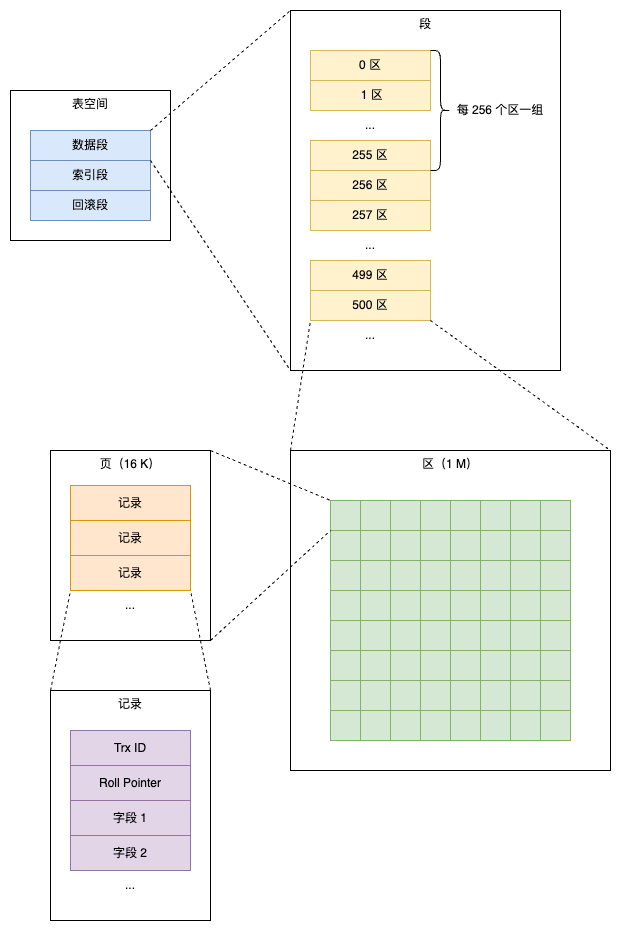

The diagram above was exported from draw.io. Its source (the exported page's mxGraphModel, read from the mxfile embedded in the PNG):
<mxGraphModel dx="815" dy="1278" grid="1" gridSize="10" guides="1" tooltips="1" connect="1" arrows="1" fold="1" page="1" pageScale="1" pageWidth="850" pageHeight="1100" math="0" shadow="0">
  <root>
    <mxCell id="0" />
    <mxCell id="1" parent="0" />
    <mxCell id="2" value="表空间" style="rounded=0;whiteSpace=wrap;html=1;verticalAlign=top;" vertex="1" parent="1">
      <mxGeometry x="80" y="160" width="160" height="150" as="geometry" />
    </mxCell>
    <mxCell id="3" value="数据段" style="rounded=0;whiteSpace=wrap;html=1;fillColor=#dae8fc;strokeColor=#6c8ebf;" vertex="1" parent="1">
      <mxGeometry x="100" y="200" width="120" height="30" as="geometry" />
    </mxCell>
    <mxCell id="4" value="索引段" style="rounded=0;whiteSpace=wrap;html=1;fillColor=#dae8fc;strokeColor=#6c8ebf;" vertex="1" parent="1">
      <mxGeometry x="100" y="230" width="120" height="30" as="geometry" />
    </mxCell>
    <mxCell id="5" value="回滚段" style="rounded=0;whiteSpace=wrap;html=1;fillColor=#dae8fc;strokeColor=#6c8ebf;" vertex="1" parent="1">
      <mxGeometry x="100" y="260" width="120" height="30" as="geometry" />
    </mxCell>
    <mxCell id="6" value="段" style="rounded=0;whiteSpace=wrap;html=1;verticalAlign=top;" vertex="1" parent="1">
      <mxGeometry x="360" y="80" width="270" height="360" as="geometry" />
    </mxCell>
    <mxCell id="7" value="0 区" style="rounded=0;whiteSpace=wrap;html=1;fillColor=#fff2cc;strokeColor=#d6b656;" vertex="1" parent="1">
      <mxGeometry x="380" y="120" width="120" height="30" as="geometry" />
    </mxCell>
    <mxCell id="8" value="&amp;nbsp;1 区" style="rounded=0;whiteSpace=wrap;html=1;fillColor=#fff2cc;strokeColor=#d6b656;" vertex="1" parent="1">
      <mxGeometry x="380" y="150" width="120" height="30" as="geometry" />
    </mxCell>
    <mxCell id="9" value="255 区" style="rounded=0;whiteSpace=wrap;html=1;fillColor=#fff2cc;strokeColor=#d6b656;" vertex="1" parent="1">
      <mxGeometry x="380" y="210" width="120" height="30" as="geometry" />
    </mxCell>
    <mxCell id="10" value="..." style="text;html=1;align=center;verticalAlign=middle;whiteSpace=wrap;rounded=0;" vertex="1" parent="1">
      <mxGeometry x="410" y="180" width="60" height="30" as="geometry" />
    </mxCell>
    <mxCell id="11" value="256 区" style="rounded=0;whiteSpace=wrap;html=1;fillColor=#fff2cc;strokeColor=#d6b656;" vertex="1" parent="1">
      <mxGeometry x="380" y="240" width="120" height="30" as="geometry" />
    </mxCell>
    <mxCell id="12" value="257 区" style="rounded=0;whiteSpace=wrap;html=1;fillColor=#fff2cc;strokeColor=#d6b656;" vertex="1" parent="1">
      <mxGeometry x="380" y="270" width="120" height="30" as="geometry" />
    </mxCell>
    <mxCell id="13" value="..." style="text;html=1;align=center;verticalAlign=middle;whiteSpace=wrap;rounded=0;" vertex="1" parent="1">
      <mxGeometry x="410" y="300" width="60" height="30" as="geometry" />
    </mxCell>
    <mxCell id="14" value="499 区" style="rounded=0;whiteSpace=wrap;html=1;fillColor=#fff2cc;strokeColor=#d6b656;" vertex="1" parent="1">
      <mxGeometry x="380" y="330" width="120" height="30" as="geometry" />
    </mxCell>
    <mxCell id="15" value="500 区" style="rounded=0;whiteSpace=wrap;html=1;fillColor=#fff2cc;strokeColor=#d6b656;" vertex="1" parent="1">
      <mxGeometry x="380" y="360" width="120" height="30" as="geometry" />
    </mxCell>
    <mxCell id="16" value="" style="shape=curlyBracket;whiteSpace=wrap;html=1;rounded=1;flipH=1;labelPosition=right;verticalLabelPosition=middle;align=left;verticalAlign=middle;" vertex="1" parent="1">
      <mxGeometry x="500" y="120" width="20" height="120" as="geometry" />
    </mxCell>
    <mxCell id="17" value="..." style="text;html=1;align=center;verticalAlign=middle;whiteSpace=wrap;rounded=0;" vertex="1" parent="1">
      <mxGeometry x="410" y="390" width="60" height="30" as="geometry" />
    </mxCell>
    <mxCell id="18" value="每 256 个区一组" style="text;html=1;align=center;verticalAlign=middle;whiteSpace=wrap;rounded=0;" vertex="1" parent="1">
      <mxGeometry x="520" y="165" width="100" height="30" as="geometry" />
    </mxCell>
    <mxCell id="19" value="" style="endArrow=none;dashed=1;html=1;rounded=0;exitX=1;exitY=0;exitDx=0;exitDy=0;entryX=0;entryY=0;entryDx=0;entryDy=0;" edge="1" source="3" target="6" parent="1">
      <mxGeometry width="50" height="50" relative="1" as="geometry">
        <mxPoint x="250" y="150" as="sourcePoint" />
        <mxPoint x="300" y="100" as="targetPoint" />
      </mxGeometry>
    </mxCell>
    <mxCell id="20" value="" style="endArrow=none;dashed=1;html=1;rounded=0;exitX=1;exitY=1;exitDx=0;exitDy=0;entryX=0;entryY=1;entryDx=0;entryDy=0;" edge="1" source="3" target="6" parent="1">
      <mxGeometry width="50" height="50" relative="1" as="geometry">
        <mxPoint x="210" y="450" as="sourcePoint" />
        <mxPoint x="260" y="400" as="targetPoint" />
      </mxGeometry>
    </mxCell>
    <mxCell id="21" value="区（1 M）" style="rounded=0;whiteSpace=wrap;html=1;verticalAlign=top;" vertex="1" parent="1">
      <mxGeometry x="360" y="520" width="320" height="320" as="geometry" />
    </mxCell>
    <mxCell id="22" value="" style="endArrow=none;dashed=1;html=1;rounded=0;entryX=0;entryY=1;entryDx=0;entryDy=0;exitX=0;exitY=0;exitDx=0;exitDy=0;" edge="1" source="21" target="15" parent="1">
      <mxGeometry width="50" height="50" relative="1" as="geometry">
        <mxPoint x="310" y="500" as="sourcePoint" />
        <mxPoint x="360" y="450" as="targetPoint" />
      </mxGeometry>
    </mxCell>
    <mxCell id="23" value="" style="endArrow=none;dashed=1;html=1;rounded=0;exitX=1;exitY=1;exitDx=0;exitDy=0;entryX=1;entryY=0;entryDx=0;entryDy=0;" edge="1" source="15" target="21" parent="1">
      <mxGeometry width="50" height="50" relative="1" as="geometry">
        <mxPoint x="570" y="430" as="sourcePoint" />
        <mxPoint x="620" y="380" as="targetPoint" />
      </mxGeometry>
    </mxCell>
    <mxCell id="24" value="" style="rounded=0;whiteSpace=wrap;html=1;fillColor=#d5e8d4;strokeColor=#82b366;" vertex="1" parent="1">
      <mxGeometry x="400" y="570" width="30" height="30" as="geometry" />
    </mxCell>
    <mxCell id="25" value="" style="rounded=0;whiteSpace=wrap;html=1;fillColor=#d5e8d4;strokeColor=#82b366;" vertex="1" parent="1">
      <mxGeometry x="430" y="570" width="30" height="30" as="geometry" />
    </mxCell>
    <mxCell id="26" value="" style="rounded=0;whiteSpace=wrap;html=1;fillColor=#d5e8d4;strokeColor=#82b366;" vertex="1" parent="1">
      <mxGeometry x="460" y="570" width="30" height="30" as="geometry" />
    </mxCell>
    <mxCell id="27" value="" style="rounded=0;whiteSpace=wrap;html=1;fillColor=#d5e8d4;strokeColor=#82b366;" vertex="1" parent="1">
      <mxGeometry x="490" y="570" width="30" height="30" as="geometry" />
    </mxCell>
    <mxCell id="28" value="" style="rounded=0;whiteSpace=wrap;html=1;fillColor=#d5e8d4;strokeColor=#82b366;" vertex="1" parent="1">
      <mxGeometry x="520" y="570" width="30" height="30" as="geometry" />
    </mxCell>
    <mxCell id="29" value="" style="rounded=0;whiteSpace=wrap;html=1;fillColor=#d5e8d4;strokeColor=#82b366;" vertex="1" parent="1">
      <mxGeometry x="550" y="570" width="30" height="30" as="geometry" />
    </mxCell>
    <mxCell id="30" value="" style="rounded=0;whiteSpace=wrap;html=1;fillColor=#d5e8d4;strokeColor=#82b366;" vertex="1" parent="1">
      <mxGeometry x="580" y="570" width="30" height="30" as="geometry" />
    </mxCell>
    <mxCell id="31" value="" style="rounded=0;whiteSpace=wrap;html=1;fillColor=#d5e8d4;strokeColor=#82b366;" vertex="1" parent="1">
      <mxGeometry x="610" y="570" width="30" height="30" as="geometry" />
    </mxCell>
    <mxCell id="32" value="" style="rounded=0;whiteSpace=wrap;html=1;fillColor=#d5e8d4;strokeColor=#82b366;" vertex="1" parent="1">
      <mxGeometry x="400" y="600" width="30" height="30" as="geometry" />
    </mxCell>
    <mxCell id="33" value="" style="rounded=0;whiteSpace=wrap;html=1;fillColor=#d5e8d4;strokeColor=#82b366;" vertex="1" parent="1">
      <mxGeometry x="430" y="600" width="30" height="30" as="geometry" />
    </mxCell>
    <mxCell id="34" value="" style="rounded=0;whiteSpace=wrap;html=1;fillColor=#d5e8d4;strokeColor=#82b366;" vertex="1" parent="1">
      <mxGeometry x="460" y="600" width="30" height="30" as="geometry" />
    </mxCell>
    <mxCell id="35" value="" style="rounded=0;whiteSpace=wrap;html=1;fillColor=#d5e8d4;strokeColor=#82b366;" vertex="1" parent="1">
      <mxGeometry x="490" y="600" width="30" height="30" as="geometry" />
    </mxCell>
    <mxCell id="36" value="" style="rounded=0;whiteSpace=wrap;html=1;fillColor=#d5e8d4;strokeColor=#82b366;" vertex="1" parent="1">
      <mxGeometry x="520" y="600" width="30" height="30" as="geometry" />
    </mxCell>
    <mxCell id="37" value="" style="rounded=0;whiteSpace=wrap;html=1;fillColor=#d5e8d4;strokeColor=#82b366;" vertex="1" parent="1">
      <mxGeometry x="550" y="600" width="30" height="30" as="geometry" />
    </mxCell>
    <mxCell id="38" value="" style="rounded=0;whiteSpace=wrap;html=1;fillColor=#d5e8d4;strokeColor=#82b366;" vertex="1" parent="1">
      <mxGeometry x="580" y="600" width="30" height="30" as="geometry" />
    </mxCell>
    <mxCell id="39" value="" style="rounded=0;whiteSpace=wrap;html=1;fillColor=#d5e8d4;strokeColor=#82b366;" vertex="1" parent="1">
      <mxGeometry x="610" y="600" width="30" height="30" as="geometry" />
    </mxCell>
    <mxCell id="40" value="" style="rounded=0;whiteSpace=wrap;html=1;fillColor=#d5e8d4;strokeColor=#82b366;" vertex="1" parent="1">
      <mxGeometry x="400" y="630" width="30" height="30" as="geometry" />
    </mxCell>
    <mxCell id="41" value="" style="rounded=0;whiteSpace=wrap;html=1;fillColor=#d5e8d4;strokeColor=#82b366;" vertex="1" parent="1">
      <mxGeometry x="430" y="630" width="30" height="30" as="geometry" />
    </mxCell>
    <mxCell id="42" value="" style="rounded=0;whiteSpace=wrap;html=1;fillColor=#d5e8d4;strokeColor=#82b366;" vertex="1" parent="1">
      <mxGeometry x="460" y="630" width="30" height="30" as="geometry" />
    </mxCell>
    <mxCell id="43" value="" style="rounded=0;whiteSpace=wrap;html=1;fillColor=#d5e8d4;strokeColor=#82b366;" vertex="1" parent="1">
      <mxGeometry x="490" y="630" width="30" height="30" as="geometry" />
    </mxCell>
    <mxCell id="44" value="" style="rounded=0;whiteSpace=wrap;html=1;fillColor=#d5e8d4;strokeColor=#82b366;" vertex="1" parent="1">
      <mxGeometry x="520" y="630" width="30" height="30" as="geometry" />
    </mxCell>
    <mxCell id="45" value="" style="rounded=0;whiteSpace=wrap;html=1;fillColor=#d5e8d4;strokeColor=#82b366;" vertex="1" parent="1">
      <mxGeometry x="550" y="630" width="30" height="30" as="geometry" />
    </mxCell>
    <mxCell id="46" value="" style="rounded=0;whiteSpace=wrap;html=1;fillColor=#d5e8d4;strokeColor=#82b366;" vertex="1" parent="1">
      <mxGeometry x="580" y="630" width="30" height="30" as="geometry" />
    </mxCell>
    <mxCell id="47" value="" style="rounded=0;whiteSpace=wrap;html=1;fillColor=#d5e8d4;strokeColor=#82b366;" vertex="1" parent="1">
      <mxGeometry x="610" y="630" width="30" height="30" as="geometry" />
    </mxCell>
    <mxCell id="48" value="" style="rounded=0;whiteSpace=wrap;html=1;fillColor=#d5e8d4;strokeColor=#82b366;" vertex="1" parent="1">
      <mxGeometry x="400" y="660" width="30" height="30" as="geometry" />
    </mxCell>
    <mxCell id="49" value="" style="rounded=0;whiteSpace=wrap;html=1;fillColor=#d5e8d4;strokeColor=#82b366;" vertex="1" parent="1">
      <mxGeometry x="430" y="660" width="30" height="30" as="geometry" />
    </mxCell>
    <mxCell id="50" value="" style="rounded=0;whiteSpace=wrap;html=1;fillColor=#d5e8d4;strokeColor=#82b366;" vertex="1" parent="1">
      <mxGeometry x="460" y="660" width="30" height="30" as="geometry" />
    </mxCell>
    <mxCell id="51" value="" style="rounded=0;whiteSpace=wrap;html=1;fillColor=#d5e8d4;strokeColor=#82b366;" vertex="1" parent="1">
      <mxGeometry x="490" y="660" width="30" height="30" as="geometry" />
    </mxCell>
    <mxCell id="52" value="" style="rounded=0;whiteSpace=wrap;html=1;fillColor=#d5e8d4;strokeColor=#82b366;" vertex="1" parent="1">
      <mxGeometry x="520" y="660" width="30" height="30" as="geometry" />
    </mxCell>
    <mxCell id="53" value="" style="rounded=0;whiteSpace=wrap;html=1;fillColor=#d5e8d4;strokeColor=#82b366;" vertex="1" parent="1">
      <mxGeometry x="550" y="660" width="30" height="30" as="geometry" />
    </mxCell>
    <mxCell id="54" value="" style="rounded=0;whiteSpace=wrap;html=1;fillColor=#d5e8d4;strokeColor=#82b366;" vertex="1" parent="1">
      <mxGeometry x="580" y="660" width="30" height="30" as="geometry" />
    </mxCell>
    <mxCell id="55" value="" style="rounded=0;whiteSpace=wrap;html=1;fillColor=#d5e8d4;strokeColor=#82b366;" vertex="1" parent="1">
      <mxGeometry x="610" y="660" width="30" height="30" as="geometry" />
    </mxCell>
    <mxCell id="56" value="" style="rounded=0;whiteSpace=wrap;html=1;fillColor=#d5e8d4;strokeColor=#82b366;" vertex="1" parent="1">
      <mxGeometry x="400" y="690" width="30" height="30" as="geometry" />
    </mxCell>
    <mxCell id="57" value="" style="rounded=0;whiteSpace=wrap;html=1;fillColor=#d5e8d4;strokeColor=#82b366;" vertex="1" parent="1">
      <mxGeometry x="430" y="690" width="30" height="30" as="geometry" />
    </mxCell>
    <mxCell id="58" value="" style="rounded=0;whiteSpace=wrap;html=1;fillColor=#d5e8d4;strokeColor=#82b366;" vertex="1" parent="1">
      <mxGeometry x="460" y="690" width="30" height="30" as="geometry" />
    </mxCell>
    <mxCell id="59" value="" style="rounded=0;whiteSpace=wrap;html=1;fillColor=#d5e8d4;strokeColor=#82b366;" vertex="1" parent="1">
      <mxGeometry x="490" y="690" width="30" height="30" as="geometry" />
    </mxCell>
    <mxCell id="60" value="" style="rounded=0;whiteSpace=wrap;html=1;fillColor=#d5e8d4;strokeColor=#82b366;" vertex="1" parent="1">
      <mxGeometry x="520" y="690" width="30" height="30" as="geometry" />
    </mxCell>
    <mxCell id="61" value="" style="rounded=0;whiteSpace=wrap;html=1;fillColor=#d5e8d4;strokeColor=#82b366;" vertex="1" parent="1">
      <mxGeometry x="550" y="690" width="30" height="30" as="geometry" />
    </mxCell>
    <mxCell id="62" value="" style="rounded=0;whiteSpace=wrap;html=1;fillColor=#d5e8d4;strokeColor=#82b366;" vertex="1" parent="1">
      <mxGeometry x="580" y="690" width="30" height="30" as="geometry" />
    </mxCell>
    <mxCell id="63" value="" style="rounded=0;whiteSpace=wrap;html=1;fillColor=#d5e8d4;strokeColor=#82b366;" vertex="1" parent="1">
      <mxGeometry x="610" y="690" width="30" height="30" as="geometry" />
    </mxCell>
    <mxCell id="64" value="" style="rounded=0;whiteSpace=wrap;html=1;fillColor=#d5e8d4;strokeColor=#82b366;" vertex="1" parent="1">
      <mxGeometry x="400" y="720" width="30" height="30" as="geometry" />
    </mxCell>
    <mxCell id="65" value="" style="rounded=0;whiteSpace=wrap;html=1;fillColor=#d5e8d4;strokeColor=#82b366;" vertex="1" parent="1">
      <mxGeometry x="430" y="720" width="30" height="30" as="geometry" />
    </mxCell>
    <mxCell id="66" value="" style="rounded=0;whiteSpace=wrap;html=1;fillColor=#d5e8d4;strokeColor=#82b366;" vertex="1" parent="1">
      <mxGeometry x="460" y="720" width="30" height="30" as="geometry" />
    </mxCell>
    <mxCell id="67" value="" style="rounded=0;whiteSpace=wrap;html=1;fillColor=#d5e8d4;strokeColor=#82b366;" vertex="1" parent="1">
      <mxGeometry x="490" y="720" width="30" height="30" as="geometry" />
    </mxCell>
    <mxCell id="68" value="" style="rounded=0;whiteSpace=wrap;html=1;fillColor=#d5e8d4;strokeColor=#82b366;" vertex="1" parent="1">
      <mxGeometry x="520" y="720" width="30" height="30" as="geometry" />
    </mxCell>
    <mxCell id="69" value="" style="rounded=0;whiteSpace=wrap;html=1;fillColor=#d5e8d4;strokeColor=#82b366;" vertex="1" parent="1">
      <mxGeometry x="550" y="720" width="30" height="30" as="geometry" />
    </mxCell>
    <mxCell id="70" value="" style="rounded=0;whiteSpace=wrap;html=1;fillColor=#d5e8d4;strokeColor=#82b366;" vertex="1" parent="1">
      <mxGeometry x="580" y="720" width="30" height="30" as="geometry" />
    </mxCell>
    <mxCell id="71" value="" style="rounded=0;whiteSpace=wrap;html=1;fillColor=#d5e8d4;strokeColor=#82b366;" vertex="1" parent="1">
      <mxGeometry x="610" y="720" width="30" height="30" as="geometry" />
    </mxCell>
    <mxCell id="72" value="" style="rounded=0;whiteSpace=wrap;html=1;fillColor=#d5e8d4;strokeColor=#82b366;" vertex="1" parent="1">
      <mxGeometry x="400" y="750" width="30" height="30" as="geometry" />
    </mxCell>
    <mxCell id="73" value="" style="rounded=0;whiteSpace=wrap;html=1;fillColor=#d5e8d4;strokeColor=#82b366;" vertex="1" parent="1">
      <mxGeometry x="430" y="750" width="30" height="30" as="geometry" />
    </mxCell>
    <mxCell id="74" value="" style="rounded=0;whiteSpace=wrap;html=1;fillColor=#d5e8d4;strokeColor=#82b366;" vertex="1" parent="1">
      <mxGeometry x="460" y="750" width="30" height="30" as="geometry" />
    </mxCell>
    <mxCell id="75" value="" style="rounded=0;whiteSpace=wrap;html=1;fillColor=#d5e8d4;strokeColor=#82b366;" vertex="1" parent="1">
      <mxGeometry x="490" y="750" width="30" height="30" as="geometry" />
    </mxCell>
    <mxCell id="76" value="" style="rounded=0;whiteSpace=wrap;html=1;fillColor=#d5e8d4;strokeColor=#82b366;" vertex="1" parent="1">
      <mxGeometry x="520" y="750" width="30" height="30" as="geometry" />
    </mxCell>
    <mxCell id="77" value="" style="rounded=0;whiteSpace=wrap;html=1;fillColor=#d5e8d4;strokeColor=#82b366;" vertex="1" parent="1">
      <mxGeometry x="550" y="750" width="30" height="30" as="geometry" />
    </mxCell>
    <mxCell id="78" value="" style="rounded=0;whiteSpace=wrap;html=1;fillColor=#d5e8d4;strokeColor=#82b366;" vertex="1" parent="1">
      <mxGeometry x="580" y="750" width="30" height="30" as="geometry" />
    </mxCell>
    <mxCell id="79" value="" style="rounded=0;whiteSpace=wrap;html=1;fillColor=#d5e8d4;strokeColor=#82b366;" vertex="1" parent="1">
      <mxGeometry x="610" y="750" width="30" height="30" as="geometry" />
    </mxCell>
    <mxCell id="80" value="" style="rounded=0;whiteSpace=wrap;html=1;fillColor=#d5e8d4;strokeColor=#82b366;" vertex="1" parent="1">
      <mxGeometry x="400" y="780" width="30" height="30" as="geometry" />
    </mxCell>
    <mxCell id="81" value="" style="rounded=0;whiteSpace=wrap;html=1;fillColor=#d5e8d4;strokeColor=#82b366;" vertex="1" parent="1">
      <mxGeometry x="430" y="780" width="30" height="30" as="geometry" />
    </mxCell>
    <mxCell id="82" value="" style="rounded=0;whiteSpace=wrap;html=1;fillColor=#d5e8d4;strokeColor=#82b366;" vertex="1" parent="1">
      <mxGeometry x="460" y="780" width="30" height="30" as="geometry" />
    </mxCell>
    <mxCell id="83" value="" style="rounded=0;whiteSpace=wrap;html=1;fillColor=#d5e8d4;strokeColor=#82b366;" vertex="1" parent="1">
      <mxGeometry x="490" y="780" width="30" height="30" as="geometry" />
    </mxCell>
    <mxCell id="84" value="" style="rounded=0;whiteSpace=wrap;html=1;fillColor=#d5e8d4;strokeColor=#82b366;" vertex="1" parent="1">
      <mxGeometry x="520" y="780" width="30" height="30" as="geometry" />
    </mxCell>
    <mxCell id="85" value="" style="rounded=0;whiteSpace=wrap;html=1;fillColor=#d5e8d4;strokeColor=#82b366;" vertex="1" parent="1">
      <mxGeometry x="550" y="780" width="30" height="30" as="geometry" />
    </mxCell>
    <mxCell id="86" value="" style="rounded=0;whiteSpace=wrap;html=1;fillColor=#d5e8d4;strokeColor=#82b366;" vertex="1" parent="1">
      <mxGeometry x="580" y="780" width="30" height="30" as="geometry" />
    </mxCell>
    <mxCell id="87" value="" style="rounded=0;whiteSpace=wrap;html=1;fillColor=#d5e8d4;strokeColor=#82b366;" vertex="1" parent="1">
      <mxGeometry x="610" y="780" width="30" height="30" as="geometry" />
    </mxCell>
    <mxCell id="88" value="页（16 K）" style="rounded=0;whiteSpace=wrap;html=1;verticalAlign=top;" vertex="1" parent="1">
      <mxGeometry x="120" y="520" width="160" height="190" as="geometry" />
    </mxCell>
    <mxCell id="89" value="记录" style="rounded=0;whiteSpace=wrap;html=1;fillColor=#ffe6cc;strokeColor=#d79b00;" vertex="1" parent="1">
      <mxGeometry x="140" y="555" width="120" height="35" as="geometry" />
    </mxCell>
    <mxCell id="90" value="记录" style="rounded=0;whiteSpace=wrap;html=1;fillColor=#ffe6cc;strokeColor=#d79b00;" vertex="1" parent="1">
      <mxGeometry x="140" y="590" width="120" height="35" as="geometry" />
    </mxCell>
    <mxCell id="91" value="记录" style="rounded=0;whiteSpace=wrap;html=1;fillColor=#ffe6cc;strokeColor=#d79b00;" vertex="1" parent="1">
      <mxGeometry x="140" y="625" width="120" height="35" as="geometry" />
    </mxCell>
    <mxCell id="92" value="..." style="text;html=1;align=center;verticalAlign=middle;whiteSpace=wrap;rounded=0;" vertex="1" parent="1">
      <mxGeometry x="170" y="660" width="60" height="30" as="geometry" />
    </mxCell>
    <mxCell id="93" value="" style="endArrow=none;dashed=1;html=1;rounded=0;entryX=0;entryY=0;entryDx=0;entryDy=0;" edge="1" target="24" parent="1">
      <mxGeometry width="50" height="50" relative="1" as="geometry">
        <mxPoint x="280" y="520" as="sourcePoint" />
        <mxPoint x="330" y="450" as="targetPoint" />
      </mxGeometry>
    </mxCell>
    <mxCell id="94" value="" style="endArrow=none;dashed=1;html=1;rounded=0;entryX=0;entryY=0;entryDx=0;entryDy=0;exitX=1;exitY=1;exitDx=0;exitDy=0;" edge="1" source="88" target="32" parent="1">
      <mxGeometry width="50" height="50" relative="1" as="geometry">
        <mxPoint x="340" y="670" as="sourcePoint" />
        <mxPoint x="390" y="620" as="targetPoint" />
      </mxGeometry>
    </mxCell>
    <mxCell id="95" value="记录" style="rounded=0;whiteSpace=wrap;html=1;verticalAlign=top;" vertex="1" parent="1">
      <mxGeometry x="120" y="760" width="160" height="230" as="geometry" />
    </mxCell>
    <mxCell id="96" value="Trx ID" style="rounded=0;whiteSpace=wrap;html=1;fillColor=#e1d5e7;strokeColor=#9673a6;" vertex="1" parent="1">
      <mxGeometry x="140" y="800" width="120" height="35" as="geometry" />
    </mxCell>
    <mxCell id="97" value="Roll Pointer" style="rounded=0;whiteSpace=wrap;html=1;fillColor=#e1d5e7;strokeColor=#9673a6;" vertex="1" parent="1">
      <mxGeometry x="140" y="835" width="120" height="35" as="geometry" />
    </mxCell>
    <mxCell id="98" value="字段 1" style="rounded=0;whiteSpace=wrap;html=1;fillColor=#e1d5e7;strokeColor=#9673a6;" vertex="1" parent="1">
      <mxGeometry x="140" y="870" width="120" height="35" as="geometry" />
    </mxCell>
    <mxCell id="99" value="字段 2" style="rounded=0;whiteSpace=wrap;html=1;fillColor=#e1d5e7;strokeColor=#9673a6;" vertex="1" parent="1">
      <mxGeometry x="140" y="905" width="120" height="35" as="geometry" />
    </mxCell>
    <mxCell id="100" value="..." style="text;html=1;align=center;verticalAlign=middle;whiteSpace=wrap;rounded=0;" vertex="1" parent="1">
      <mxGeometry x="170" y="940" width="60" height="30" as="geometry" />
    </mxCell>
    <mxCell id="101" value="" style="endArrow=none;dashed=1;html=1;rounded=0;entryX=0;entryY=1;entryDx=0;entryDy=0;exitX=0;exitY=0;exitDx=0;exitDy=0;" edge="1" source="95" target="91" parent="1">
      <mxGeometry width="50" height="50" relative="1" as="geometry">
        <mxPoint x="90" y="770" as="sourcePoint" />
        <mxPoint x="140" y="720" as="targetPoint" />
      </mxGeometry>
    </mxCell>
    <mxCell id="102" value="" style="endArrow=none;dashed=1;html=1;rounded=0;entryX=1;entryY=1;entryDx=0;entryDy=0;exitX=1;exitY=0;exitDx=0;exitDy=0;" edge="1" source="95" target="91" parent="1">
      <mxGeometry width="50" height="50" relative="1" as="geometry">
        <mxPoint x="250" y="750" as="sourcePoint" />
        <mxPoint x="300" y="700" as="targetPoint" />
      </mxGeometry>
    </mxCell>
  </root>
</mxGraphModel>